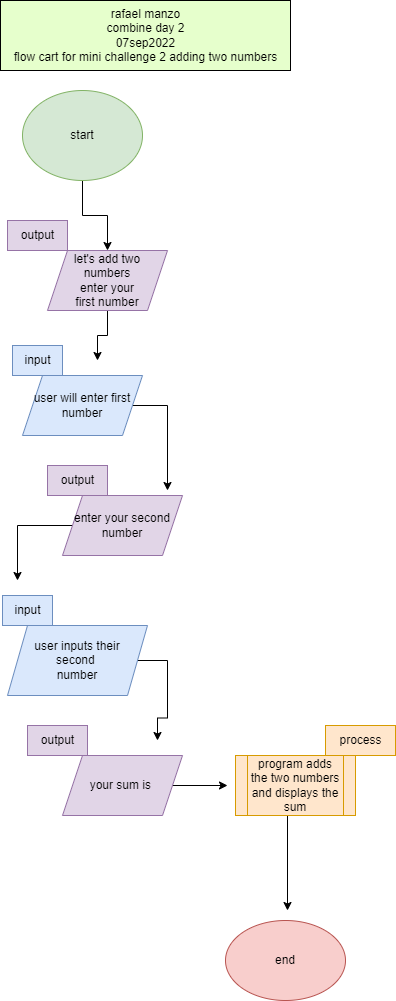

The diagram above was exported from draw.io. Its source (the exported page's mxGraphModel, read from the mxfile embedded in the PNG):
<mxGraphModel dx="137" dy="608" grid="1" gridSize="10" guides="1" tooltips="1" connect="1" arrows="1" fold="1" page="1" pageScale="1" pageWidth="850" pageHeight="1100" math="0" shadow="0">
  <root>
    <mxCell id="0" />
    <mxCell id="1" parent="0" />
    <mxCell id="oi9zC2m_pnuN11DeyqNZ-2" style="edgeStyle=orthogonalEdgeStyle;rounded=0;orthogonalLoop=1;jettySize=auto;html=1;" edge="1" parent="1" source="oi9zC2m_pnuN11DeyqNZ-1" target="oi9zC2m_pnuN11DeyqNZ-3">
      <mxGeometry relative="1" as="geometry">
        <mxPoint x="387" y="260" as="targetPoint" />
      </mxGeometry>
    </mxCell>
    <mxCell id="oi9zC2m_pnuN11DeyqNZ-1" value="start" style="ellipse;whiteSpace=wrap;html=1;fillColor=#d5e8d4;strokeColor=#82b366;" vertex="1" parent="1">
      <mxGeometry x="327" y="110" width="120" height="90" as="geometry" />
    </mxCell>
    <mxCell id="oi9zC2m_pnuN11DeyqNZ-7" style="edgeStyle=orthogonalEdgeStyle;rounded=0;orthogonalLoop=1;jettySize=auto;html=1;" edge="1" parent="1" source="oi9zC2m_pnuN11DeyqNZ-3">
      <mxGeometry relative="1" as="geometry">
        <mxPoint x="402" y="380" as="targetPoint" />
      </mxGeometry>
    </mxCell>
    <mxCell id="oi9zC2m_pnuN11DeyqNZ-3" value="let's add two&lt;br&gt;numbers&lt;br&gt;enter your&lt;br&gt;first number" style="shape=parallelogram;perimeter=parallelogramPerimeter;whiteSpace=wrap;html=1;fixedSize=1;fillColor=#e1d5e7;strokeColor=#9673a6;" vertex="1" parent="1">
      <mxGeometry x="352" y="270" width="120" height="60" as="geometry" />
    </mxCell>
    <mxCell id="oi9zC2m_pnuN11DeyqNZ-4" value="output" style="text;html=1;align=center;verticalAlign=middle;resizable=0;points=[];autosize=1;strokeColor=#9673a6;fillColor=#e1d5e7;" vertex="1" parent="1">
      <mxGeometry x="312" y="240" width="60" height="30" as="geometry" />
    </mxCell>
    <mxCell id="oi9zC2m_pnuN11DeyqNZ-13" style="edgeStyle=orthogonalEdgeStyle;rounded=0;orthogonalLoop=1;jettySize=auto;html=1;" edge="1" parent="1" source="oi9zC2m_pnuN11DeyqNZ-5">
      <mxGeometry relative="1" as="geometry">
        <mxPoint x="472" y="510" as="targetPoint" />
      </mxGeometry>
    </mxCell>
    <mxCell id="oi9zC2m_pnuN11DeyqNZ-5" value="user will enter first number" style="shape=parallelogram;perimeter=parallelogramPerimeter;whiteSpace=wrap;html=1;fixedSize=1;fillColor=#dae8fc;strokeColor=#6c8ebf;" vertex="1" parent="1">
      <mxGeometry x="327" y="395" width="120" height="60" as="geometry" />
    </mxCell>
    <mxCell id="oi9zC2m_pnuN11DeyqNZ-6" value="input" style="text;html=1;align=center;verticalAlign=middle;resizable=0;points=[];autosize=1;strokeColor=#6c8ebf;fillColor=#dae8fc;" vertex="1" parent="1">
      <mxGeometry x="317" y="365" width="50" height="30" as="geometry" />
    </mxCell>
    <mxCell id="oi9zC2m_pnuN11DeyqNZ-14" style="edgeStyle=orthogonalEdgeStyle;rounded=0;orthogonalLoop=1;jettySize=auto;html=1;" edge="1" parent="1" source="oi9zC2m_pnuN11DeyqNZ-8">
      <mxGeometry relative="1" as="geometry">
        <mxPoint x="322" y="600" as="targetPoint" />
      </mxGeometry>
    </mxCell>
    <mxCell id="oi9zC2m_pnuN11DeyqNZ-8" value="enter your second number" style="shape=parallelogram;perimeter=parallelogramPerimeter;whiteSpace=wrap;html=1;fixedSize=1;fillColor=#e1d5e7;strokeColor=#9673a6;" vertex="1" parent="1">
      <mxGeometry x="367" y="515" width="120" height="60" as="geometry" />
    </mxCell>
    <mxCell id="oi9zC2m_pnuN11DeyqNZ-9" value="output" style="text;html=1;align=center;verticalAlign=middle;resizable=0;points=[];autosize=1;strokeColor=#9673a6;fillColor=#e1d5e7;" vertex="1" parent="1">
      <mxGeometry x="352" y="485" width="60" height="30" as="geometry" />
    </mxCell>
    <mxCell id="oi9zC2m_pnuN11DeyqNZ-19" style="edgeStyle=orthogonalEdgeStyle;rounded=0;orthogonalLoop=1;jettySize=auto;html=1;" edge="1" parent="1" source="oi9zC2m_pnuN11DeyqNZ-11">
      <mxGeometry relative="1" as="geometry">
        <mxPoint x="462" y="760" as="targetPoint" />
      </mxGeometry>
    </mxCell>
    <mxCell id="oi9zC2m_pnuN11DeyqNZ-11" value="user inputs their&lt;br&gt;second&amp;nbsp;&lt;br&gt;number" style="shape=parallelogram;perimeter=parallelogramPerimeter;whiteSpace=wrap;html=1;fixedSize=1;fillColor=#dae8fc;strokeColor=#6c8ebf;" vertex="1" parent="1">
      <mxGeometry x="312" y="645" width="140" height="70" as="geometry" />
    </mxCell>
    <mxCell id="oi9zC2m_pnuN11DeyqNZ-12" value="input" style="text;html=1;align=center;verticalAlign=middle;resizable=0;points=[];autosize=1;strokeColor=#6c8ebf;fillColor=#dae8fc;" vertex="1" parent="1">
      <mxGeometry x="307" y="615" width="50" height="30" as="geometry" />
    </mxCell>
    <mxCell id="oi9zC2m_pnuN11DeyqNZ-18" style="edgeStyle=orthogonalEdgeStyle;rounded=0;orthogonalLoop=1;jettySize=auto;html=1;entryX=0;entryY=0.5;entryDx=0;entryDy=0;" edge="1" parent="1" source="oi9zC2m_pnuN11DeyqNZ-15">
      <mxGeometry relative="1" as="geometry">
        <mxPoint x="532" y="805" as="targetPoint" />
      </mxGeometry>
    </mxCell>
    <mxCell id="oi9zC2m_pnuN11DeyqNZ-15" value="your sum is&amp;nbsp;" style="shape=parallelogram;perimeter=parallelogramPerimeter;whiteSpace=wrap;html=1;fixedSize=1;fillColor=#e1d5e7;strokeColor=#9673a6;" vertex="1" parent="1">
      <mxGeometry x="367" y="775" width="120" height="60" as="geometry" />
    </mxCell>
    <mxCell id="oi9zC2m_pnuN11DeyqNZ-16" value="output" style="text;html=1;align=center;verticalAlign=middle;resizable=0;points=[];autosize=1;strokeColor=#9673a6;fillColor=#e1d5e7;" vertex="1" parent="1">
      <mxGeometry x="332" y="745" width="60" height="30" as="geometry" />
    </mxCell>
    <mxCell id="oi9zC2m_pnuN11DeyqNZ-20" style="edgeStyle=orthogonalEdgeStyle;rounded=0;orthogonalLoop=1;jettySize=auto;html=1;" edge="1" parent="1">
      <mxGeometry relative="1" as="geometry">
        <mxPoint x="592" y="930" as="targetPoint" />
        <mxPoint x="592" y="835" as="sourcePoint" />
      </mxGeometry>
    </mxCell>
    <mxCell id="oi9zC2m_pnuN11DeyqNZ-17" value="program adds the two numbers&lt;br&gt;and displays the sum" style="shape=process;whiteSpace=wrap;html=1;backgroundOutline=1;fillColor=#ffe6cc;strokeColor=#d79b00;" vertex="1" parent="1">
      <mxGeometry x="540" y="775" width="120" height="60" as="geometry" />
    </mxCell>
    <mxCell id="oi9zC2m_pnuN11DeyqNZ-21" value="end" style="ellipse;whiteSpace=wrap;html=1;fillColor=#f8cecc;strokeColor=#b85450;" vertex="1" parent="1">
      <mxGeometry x="530" y="940" width="120" height="80" as="geometry" />
    </mxCell>
    <mxCell id="oi9zC2m_pnuN11DeyqNZ-22" value="rafael manzo&lt;br&gt;combine day 2&lt;br&gt;07sep2022&lt;br&gt;flow cart for mini challenge 2 adding two numbers" style="text;html=1;align=center;verticalAlign=middle;resizable=0;points=[];autosize=1;strokeColor=default;fillColor=#E6FFCC;" vertex="1" parent="1">
      <mxGeometry x="305" y="20" width="290" height="70" as="geometry" />
    </mxCell>
    <mxCell id="oi9zC2m_pnuN11DeyqNZ-23" value="process" style="text;html=1;align=center;verticalAlign=middle;resizable=0;points=[];autosize=1;strokeColor=#d79b00;fillColor=#ffe6cc;" vertex="1" parent="1">
      <mxGeometry x="630" y="745" width="70" height="30" as="geometry" />
    </mxCell>
  </root>
</mxGraphModel>